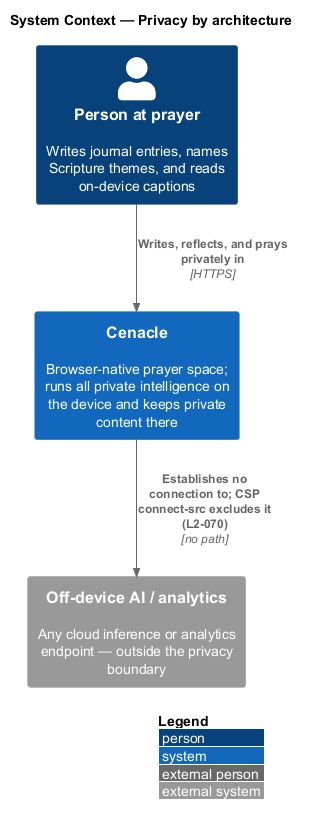

The diagram above was rendered by PlantUML. Its source (embedded in the PNG):
@startuml
!include <C4/C4_Context>
LAYOUT_WITH_LEGEND()
title System Context — Privacy by architecture

Person(person, "Person at prayer", "Writes journal entries, names Scripture themes, and reads on-device captions")
System(cenacle, "Cenacle", "Browser-native prayer space; runs all private intelligence on the device and keeps private content there")
System_Ext(cloudai, "Off-device AI / analytics", "Any cloud inference or analytics endpoint — outside the privacy boundary")

Rel(person, cenacle, "Writes, reflects, and prays privately in", "HTTPS")
Rel(cenacle, cloudai, "Establishes no connection to; CSP connect-src excludes it (L2-070)", "no path")
@enduml